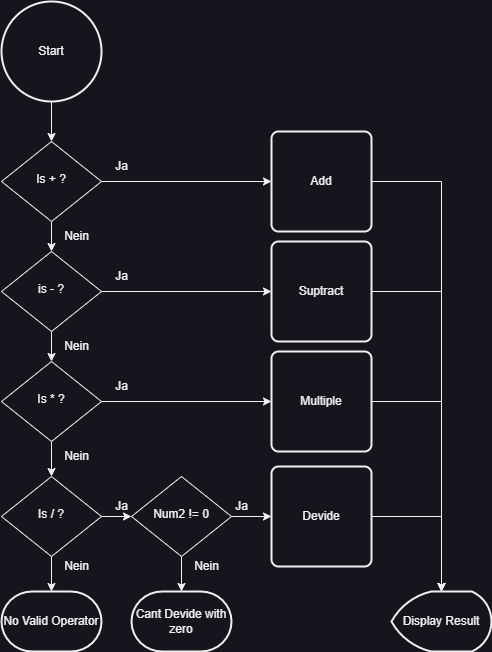

The diagram above was exported from draw.io. Its source (the exported page's mxGraphModel, read from the mxfile embedded in the PNG):
<mxGraphModel dx="2058" dy="1180" grid="1" gridSize="10" guides="1" tooltips="1" connect="1" arrows="1" fold="1" page="1" pageScale="1" pageWidth="827" pageHeight="1169" math="0" shadow="0">
  <root>
    <mxCell id="WIyWlLk6GJQsqaUBKTNV-0" />
    <mxCell id="WIyWlLk6GJQsqaUBKTNV-1" parent="WIyWlLk6GJQsqaUBKTNV-0" />
    <mxCell id="Kjp96RBlYEf-21t4Q5WG-5" value="" style="edgeStyle=orthogonalEdgeStyle;rounded=0;orthogonalLoop=1;jettySize=auto;html=1;" parent="WIyWlLk6GJQsqaUBKTNV-1" source="WIyWlLk6GJQsqaUBKTNV-6" target="WIyWlLk6GJQsqaUBKTNV-10" edge="1">
      <mxGeometry relative="1" as="geometry" />
    </mxCell>
    <mxCell id="Kjp96RBlYEf-21t4Q5WG-43" style="edgeStyle=orthogonalEdgeStyle;rounded=0;orthogonalLoop=1;jettySize=auto;html=1;entryX=0;entryY=0.5;entryDx=0;entryDy=0;" parent="WIyWlLk6GJQsqaUBKTNV-1" source="WIyWlLk6GJQsqaUBKTNV-6" target="Kjp96RBlYEf-21t4Q5WG-30" edge="1">
      <mxGeometry relative="1" as="geometry" />
    </mxCell>
    <mxCell id="WIyWlLk6GJQsqaUBKTNV-6" value="Is + ?" style="rhombus;whiteSpace=wrap;html=1;shadow=0;fontFamily=Helvetica;fontSize=12;align=center;strokeWidth=1;spacing=6;spacingTop=-4;" parent="WIyWlLk6GJQsqaUBKTNV-1" vertex="1">
      <mxGeometry x="169" y="180" width="100" height="80" as="geometry" />
    </mxCell>
    <mxCell id="Kjp96RBlYEf-21t4Q5WG-6" value="" style="edgeStyle=orthogonalEdgeStyle;rounded=0;orthogonalLoop=1;jettySize=auto;html=1;" parent="WIyWlLk6GJQsqaUBKTNV-1" source="WIyWlLk6GJQsqaUBKTNV-10" target="Kjp96RBlYEf-21t4Q5WG-0" edge="1">
      <mxGeometry relative="1" as="geometry" />
    </mxCell>
    <mxCell id="Kjp96RBlYEf-21t4Q5WG-42" style="edgeStyle=orthogonalEdgeStyle;rounded=0;orthogonalLoop=1;jettySize=auto;html=1;" parent="WIyWlLk6GJQsqaUBKTNV-1" source="WIyWlLk6GJQsqaUBKTNV-10" target="Kjp96RBlYEf-21t4Q5WG-32" edge="1">
      <mxGeometry relative="1" as="geometry" />
    </mxCell>
    <mxCell id="WIyWlLk6GJQsqaUBKTNV-10" value="is - ?" style="rhombus;whiteSpace=wrap;html=1;shadow=0;fontFamily=Helvetica;fontSize=12;align=center;strokeWidth=1;spacing=6;spacingTop=-4;" parent="WIyWlLk6GJQsqaUBKTNV-1" vertex="1">
      <mxGeometry x="169" y="290" width="100" height="80" as="geometry" />
    </mxCell>
    <mxCell id="Kjp96RBlYEf-21t4Q5WG-7" value="" style="edgeStyle=orthogonalEdgeStyle;rounded=0;orthogonalLoop=1;jettySize=auto;html=1;" parent="WIyWlLk6GJQsqaUBKTNV-1" source="Kjp96RBlYEf-21t4Q5WG-0" target="Kjp96RBlYEf-21t4Q5WG-1" edge="1">
      <mxGeometry relative="1" as="geometry" />
    </mxCell>
    <mxCell id="Kjp96RBlYEf-21t4Q5WG-39" style="edgeStyle=orthogonalEdgeStyle;rounded=0;orthogonalLoop=1;jettySize=auto;html=1;" parent="WIyWlLk6GJQsqaUBKTNV-1" source="Kjp96RBlYEf-21t4Q5WG-0" target="Kjp96RBlYEf-21t4Q5WG-31" edge="1">
      <mxGeometry relative="1" as="geometry" />
    </mxCell>
    <mxCell id="Kjp96RBlYEf-21t4Q5WG-0" value="Is * ?" style="rhombus;whiteSpace=wrap;html=1;shadow=0;fontFamily=Helvetica;fontSize=12;align=center;strokeWidth=1;spacing=6;spacingTop=-4;" parent="WIyWlLk6GJQsqaUBKTNV-1" vertex="1">
      <mxGeometry x="169" y="400" width="100" height="80" as="geometry" />
    </mxCell>
    <mxCell id="Kjp96RBlYEf-21t4Q5WG-38" value="" style="edgeStyle=orthogonalEdgeStyle;rounded=0;orthogonalLoop=1;jettySize=auto;html=1;" parent="WIyWlLk6GJQsqaUBKTNV-1" source="Kjp96RBlYEf-21t4Q5WG-1" target="Kjp96RBlYEf-21t4Q5WG-34" edge="1">
      <mxGeometry relative="1" as="geometry" />
    </mxCell>
    <mxCell id="Kjp96RBlYEf-21t4Q5WG-51" value="" style="edgeStyle=orthogonalEdgeStyle;rounded=0;orthogonalLoop=1;jettySize=auto;html=1;" parent="WIyWlLk6GJQsqaUBKTNV-1" source="Kjp96RBlYEf-21t4Q5WG-1" target="Kjp96RBlYEf-21t4Q5WG-50" edge="1">
      <mxGeometry relative="1" as="geometry" />
    </mxCell>
    <mxCell id="Kjp96RBlYEf-21t4Q5WG-1" value="Is / ?" style="rhombus;whiteSpace=wrap;html=1;shadow=0;fontFamily=Helvetica;fontSize=12;align=center;strokeWidth=1;spacing=6;spacingTop=-4;" parent="WIyWlLk6GJQsqaUBKTNV-1" vertex="1">
      <mxGeometry x="169" y="515" width="100" height="80" as="geometry" />
    </mxCell>
    <mxCell id="Kjp96RBlYEf-21t4Q5WG-48" style="edgeStyle=orthogonalEdgeStyle;rounded=0;orthogonalLoop=1;jettySize=auto;html=1;" parent="WIyWlLk6GJQsqaUBKTNV-1" source="Kjp96RBlYEf-21t4Q5WG-30" target="Kjp96RBlYEf-21t4Q5WG-44" edge="1">
      <mxGeometry relative="1" as="geometry" />
    </mxCell>
    <mxCell id="Kjp96RBlYEf-21t4Q5WG-30" value="Add" style="rounded=1;whiteSpace=wrap;html=1;absoluteArcSize=1;arcSize=14;strokeWidth=2;" parent="WIyWlLk6GJQsqaUBKTNV-1" vertex="1">
      <mxGeometry x="439" y="170" width="100" height="100" as="geometry" />
    </mxCell>
    <mxCell id="Kjp96RBlYEf-21t4Q5WG-46" style="edgeStyle=orthogonalEdgeStyle;rounded=0;orthogonalLoop=1;jettySize=auto;html=1;entryX=0.5;entryY=0;entryDx=0;entryDy=0;entryPerimeter=0;" parent="WIyWlLk6GJQsqaUBKTNV-1" source="Kjp96RBlYEf-21t4Q5WG-31" target="Kjp96RBlYEf-21t4Q5WG-44" edge="1">
      <mxGeometry relative="1" as="geometry" />
    </mxCell>
    <mxCell id="Kjp96RBlYEf-21t4Q5WG-31" value="Multiple" style="rounded=1;whiteSpace=wrap;html=1;absoluteArcSize=1;arcSize=14;strokeWidth=2;" parent="WIyWlLk6GJQsqaUBKTNV-1" vertex="1">
      <mxGeometry x="439" y="390" width="100" height="100" as="geometry" />
    </mxCell>
    <mxCell id="Kjp96RBlYEf-21t4Q5WG-49" style="edgeStyle=orthogonalEdgeStyle;rounded=0;orthogonalLoop=1;jettySize=auto;html=1;" parent="WIyWlLk6GJQsqaUBKTNV-1" source="Kjp96RBlYEf-21t4Q5WG-32" target="Kjp96RBlYEf-21t4Q5WG-44" edge="1">
      <mxGeometry relative="1" as="geometry">
        <mxPoint x="619" y="400" as="targetPoint" />
      </mxGeometry>
    </mxCell>
    <mxCell id="Kjp96RBlYEf-21t4Q5WG-32" value="Suptract" style="rounded=1;whiteSpace=wrap;html=1;absoluteArcSize=1;arcSize=14;strokeWidth=2;" parent="WIyWlLk6GJQsqaUBKTNV-1" vertex="1">
      <mxGeometry x="439" y="280" width="100" height="100" as="geometry" />
    </mxCell>
    <mxCell id="Kjp96RBlYEf-21t4Q5WG-45" style="edgeStyle=orthogonalEdgeStyle;rounded=0;orthogonalLoop=1;jettySize=auto;html=1;" parent="WIyWlLk6GJQsqaUBKTNV-1" source="Kjp96RBlYEf-21t4Q5WG-33" target="Kjp96RBlYEf-21t4Q5WG-44" edge="1">
      <mxGeometry relative="1" as="geometry" />
    </mxCell>
    <mxCell id="Kjp96RBlYEf-21t4Q5WG-33" value="Devide" style="rounded=1;whiteSpace=wrap;html=1;absoluteArcSize=1;arcSize=14;strokeWidth=2;" parent="WIyWlLk6GJQsqaUBKTNV-1" vertex="1">
      <mxGeometry x="439" y="505" width="100" height="100" as="geometry" />
    </mxCell>
    <mxCell id="Kjp96RBlYEf-21t4Q5WG-36" value="" style="edgeStyle=orthogonalEdgeStyle;rounded=0;orthogonalLoop=1;jettySize=auto;html=1;" parent="WIyWlLk6GJQsqaUBKTNV-1" source="Kjp96RBlYEf-21t4Q5WG-34" target="Kjp96RBlYEf-21t4Q5WG-35" edge="1">
      <mxGeometry relative="1" as="geometry" />
    </mxCell>
    <mxCell id="Kjp96RBlYEf-21t4Q5WG-37" value="" style="edgeStyle=orthogonalEdgeStyle;rounded=0;orthogonalLoop=1;jettySize=auto;html=1;" parent="WIyWlLk6GJQsqaUBKTNV-1" source="Kjp96RBlYEf-21t4Q5WG-34" target="Kjp96RBlYEf-21t4Q5WG-33" edge="1">
      <mxGeometry relative="1" as="geometry" />
    </mxCell>
    <mxCell id="Kjp96RBlYEf-21t4Q5WG-34" value="Num2 != 0" style="rhombus;whiteSpace=wrap;html=1;shadow=0;fontFamily=Helvetica;fontSize=12;align=center;strokeWidth=1;spacing=6;spacingTop=-4;" parent="WIyWlLk6GJQsqaUBKTNV-1" vertex="1">
      <mxGeometry x="299" y="515" width="100" height="80" as="geometry" />
    </mxCell>
    <mxCell id="Kjp96RBlYEf-21t4Q5WG-35" value="Cant Devide with zero" style="strokeWidth=2;html=1;shape=mxgraph.flowchart.terminator;whiteSpace=wrap;" parent="WIyWlLk6GJQsqaUBKTNV-1" vertex="1">
      <mxGeometry x="299" y="630" width="100" height="60" as="geometry" />
    </mxCell>
    <mxCell id="Kjp96RBlYEf-21t4Q5WG-44" value="Display Result" style="strokeWidth=2;html=1;shape=mxgraph.flowchart.display;whiteSpace=wrap;" parent="WIyWlLk6GJQsqaUBKTNV-1" vertex="1">
      <mxGeometry x="559" y="630" width="100" height="60" as="geometry" />
    </mxCell>
    <mxCell id="Kjp96RBlYEf-21t4Q5WG-50" value="No Valid Operator" style="strokeWidth=2;html=1;shape=mxgraph.flowchart.terminator;whiteSpace=wrap;" parent="WIyWlLk6GJQsqaUBKTNV-1" vertex="1">
      <mxGeometry x="169" y="630" width="100" height="60" as="geometry" />
    </mxCell>
    <mxCell id="IkvQmPf3TPm6D_3Ektul-0" value="" style="edgeStyle=orthogonalEdgeStyle;rounded=0;orthogonalLoop=1;jettySize=auto;html=1;" parent="WIyWlLk6GJQsqaUBKTNV-1" source="9F5vmZjgGEHDYW_hLto--3" target="WIyWlLk6GJQsqaUBKTNV-6" edge="1">
      <mxGeometry relative="1" as="geometry" />
    </mxCell>
    <mxCell id="9F5vmZjgGEHDYW_hLto--3" value="Start" style="strokeWidth=2;html=1;shape=mxgraph.flowchart.start_2;whiteSpace=wrap;" parent="WIyWlLk6GJQsqaUBKTNV-1" vertex="1">
      <mxGeometry x="169" y="40" width="100" height="100" as="geometry" />
    </mxCell>
    <mxCell id="9F5vmZjgGEHDYW_hLto--5" value="Nein" style="text;html=1;align=center;verticalAlign=middle;resizable=0;points=[];autosize=1;strokeColor=none;fillColor=none;" parent="WIyWlLk6GJQsqaUBKTNV-1" vertex="1">
      <mxGeometry x="219" y="260" width="50" height="30" as="geometry" />
    </mxCell>
    <mxCell id="9F5vmZjgGEHDYW_hLto--6" value="Nein" style="text;html=1;align=center;verticalAlign=middle;resizable=0;points=[];autosize=1;strokeColor=none;fillColor=none;" parent="WIyWlLk6GJQsqaUBKTNV-1" vertex="1">
      <mxGeometry x="219" y="370" width="50" height="30" as="geometry" />
    </mxCell>
    <mxCell id="9F5vmZjgGEHDYW_hLto--7" value="Nein" style="text;html=1;align=center;verticalAlign=middle;resizable=0;points=[];autosize=1;strokeColor=none;fillColor=none;" parent="WIyWlLk6GJQsqaUBKTNV-1" vertex="1">
      <mxGeometry x="219" y="480" width="50" height="30" as="geometry" />
    </mxCell>
    <mxCell id="9F5vmZjgGEHDYW_hLto--8" value="Nein" style="text;html=1;align=center;verticalAlign=middle;resizable=0;points=[];autosize=1;strokeColor=none;fillColor=none;" parent="WIyWlLk6GJQsqaUBKTNV-1" vertex="1">
      <mxGeometry x="219" y="590" width="50" height="30" as="geometry" />
    </mxCell>
    <mxCell id="9F5vmZjgGEHDYW_hLto--9" value="Nein" style="text;html=1;align=center;verticalAlign=middle;resizable=0;points=[];autosize=1;strokeColor=none;fillColor=none;" parent="WIyWlLk6GJQsqaUBKTNV-1" vertex="1">
      <mxGeometry x="349" y="590" width="50" height="30" as="geometry" />
    </mxCell>
    <mxCell id="9F5vmZjgGEHDYW_hLto--10" value="Ja" style="text;html=1;align=center;verticalAlign=middle;resizable=0;points=[];autosize=1;strokeColor=none;fillColor=none;" parent="WIyWlLk6GJQsqaUBKTNV-1" vertex="1">
      <mxGeometry x="269" y="190" width="40" height="30" as="geometry" />
    </mxCell>
    <mxCell id="9F5vmZjgGEHDYW_hLto--11" value="Ja" style="text;html=1;align=center;verticalAlign=middle;resizable=0;points=[];autosize=1;strokeColor=none;fillColor=none;" parent="WIyWlLk6GJQsqaUBKTNV-1" vertex="1">
      <mxGeometry x="269" y="300" width="40" height="30" as="geometry" />
    </mxCell>
    <mxCell id="9F5vmZjgGEHDYW_hLto--12" value="Ja" style="text;html=1;align=center;verticalAlign=middle;resizable=0;points=[];autosize=1;strokeColor=none;fillColor=none;" parent="WIyWlLk6GJQsqaUBKTNV-1" vertex="1">
      <mxGeometry x="269" y="410" width="40" height="30" as="geometry" />
    </mxCell>
    <mxCell id="9F5vmZjgGEHDYW_hLto--13" value="Ja" style="text;html=1;align=center;verticalAlign=middle;resizable=0;points=[];autosize=1;strokeColor=none;fillColor=none;" parent="WIyWlLk6GJQsqaUBKTNV-1" vertex="1">
      <mxGeometry x="269" y="530" width="40" height="30" as="geometry" />
    </mxCell>
    <mxCell id="9F5vmZjgGEHDYW_hLto--14" value="Ja" style="text;html=1;align=center;verticalAlign=middle;resizable=0;points=[];autosize=1;strokeColor=none;fillColor=none;" parent="WIyWlLk6GJQsqaUBKTNV-1" vertex="1">
      <mxGeometry x="389" y="530" width="40" height="30" as="geometry" />
    </mxCell>
  </root>
</mxGraphModel>